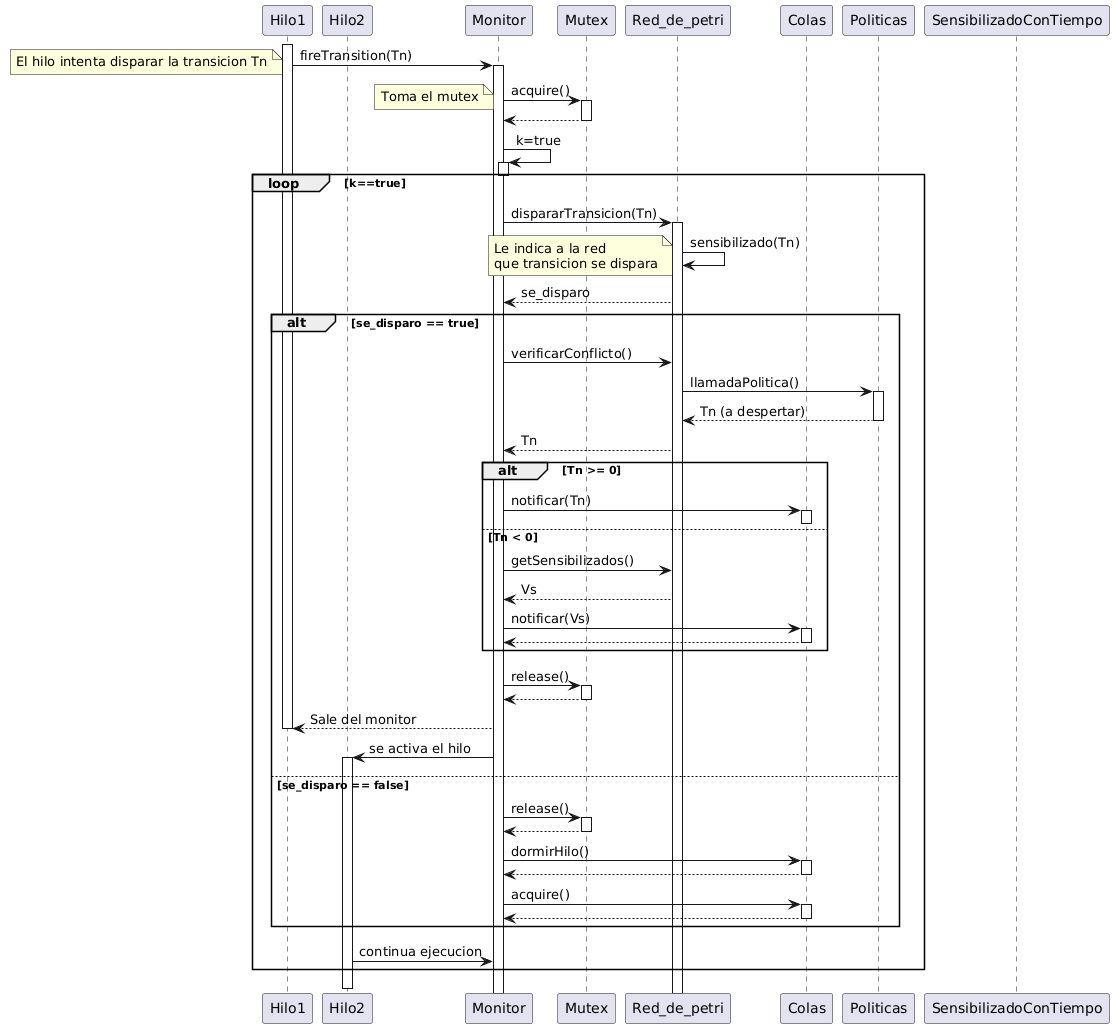

The diagram above was rendered by PlantUML. Its source (embedded in the PNG):
@startuml
!pragma teoz true
' Definicion de participantes
participant Hilo1
participant Hilo2
participant Monitor
participant Mutex
participant Red_de_petri
participant Colas 
participant Politicas
participant SensibilizadoConTiempo

' Secuencia
'' El hilo intenta disparar una Transicion
activate Hilo1
Hilo1 -> Monitor : fireTransition(Tn)
note left: El hilo intenta disparar la transicion Tn
activate Monitor

'' El monitor toma el mutex
Monitor -> Mutex : acquire()
note left: Toma el mutex
activate Mutex
Mutex --> Monitor
deactivate Mutex

Monitor -> Monitor : k=true
activate Monitor
deactivate Monitor

loop k==true
    Monitor -> Red_de_petri : dispararTransicion(Tn)
    activate Red_de_petri
    Red_de_petri -> Red_de_petri : sensibilizado(Tn)
    note left 
    Le indica a la red 
    que transicion se dispara
    end note
    ''activate Red_de_petri
    Red_de_petri --> Monitor : se_disparo
    alt se_disparo == true
        Monitor -> Red_de_petri : verificarConflicto()
        Red_de_petri -> Politicas : llamadaPolitica()
        activate Politicas
        Politicas --> Red_de_petri : Tn (a despertar)
        deactivate Politicas
        Red_de_petri --> Monitor : Tn
        
        alt Tn >= 0
            Monitor -> Colas : notificar(Tn)
            activate Colas
            deactivate Colas
        else Tn < 0
          Monitor -> Red_de_petri : getSensibilizados()
          Red_de_petri --> Monitor : Vs
            Monitor -> Colas : notificar(Vs)
            activate Colas
            Colas --> Monitor
            deactivate Colas  
        end 
        Monitor -> Mutex : release()
        activate Mutex
        Mutex --> Monitor
        deactivate Mutex
        Monitor --> Hilo1 : Sale del monitor
        deactivate Hilo1
        Monitor -> Hilo2 : se activa el hilo
        activate Hilo2
        /'Monitor -> Red_de_petri : getSensibilizados()
        note right
        Devuelve un vector
        con las transiciones sencibilizadas
        despues del cambio de estado
        end note
        Red_de_petri --> Monitor : Vs
        Monitor -> Colas : notificar(Vs)
        activate Colas
        Colas --> Monitor
        deactivate Colas
        /'
        Monitor -> Colas : quienesEstan()
        activate Colas
        note right
        Devuelve un vector
        con las colas que tienen
        procesos bloqueados
        end note
        Colas --> Monitor : Vc
        deactivate Colas
        Monitor -> Monitor : m = Vs and Vc
        note left 
        Nos dice las Transiciones 
        sencibilizadas con procesos 
        esperando
        end note
        alt m<>0 (Hay hilos esperando)
            Monitor-> Red_de_petri : cualDisparar(m)
            & Red_de_petri -> Politicas : cualDisparar(m)
            activate Politicas
            Politicas --> Monitor : NumeroTransicion
            deactivate Politicas
            Monitor --> Hilo1 : Sale del monitor
            deactivate Hilo1
            Monitor -> Colas : release()
            activate Colas
            Colas --> Monitor
            deactivate Colas
            Monitor --> Hilo2 : se activa el hilo
            activate Hilo2
        else m == 0 (No hay hilos esperando)
            Monitor -> Monitor : k=false
            activate Monitor
            deactivate Monitor
        end
        '/
    else se_disparo == false
        Monitor -> Mutex : release()
        activate Mutex
        Mutex --> Monitor
        deactivate Mutex
        Monitor -> Colas : dormirHilo()
        activate Colas
        Colas --> Monitor
        deactivate Colas
        Monitor-> Colas : acquire()
        activate Colas
        Colas --> Monitor
        deactivate Colas

    end
    Hilo2 -> Monitor : continua ejecucion
end
deactivate Hilo2
@enduml